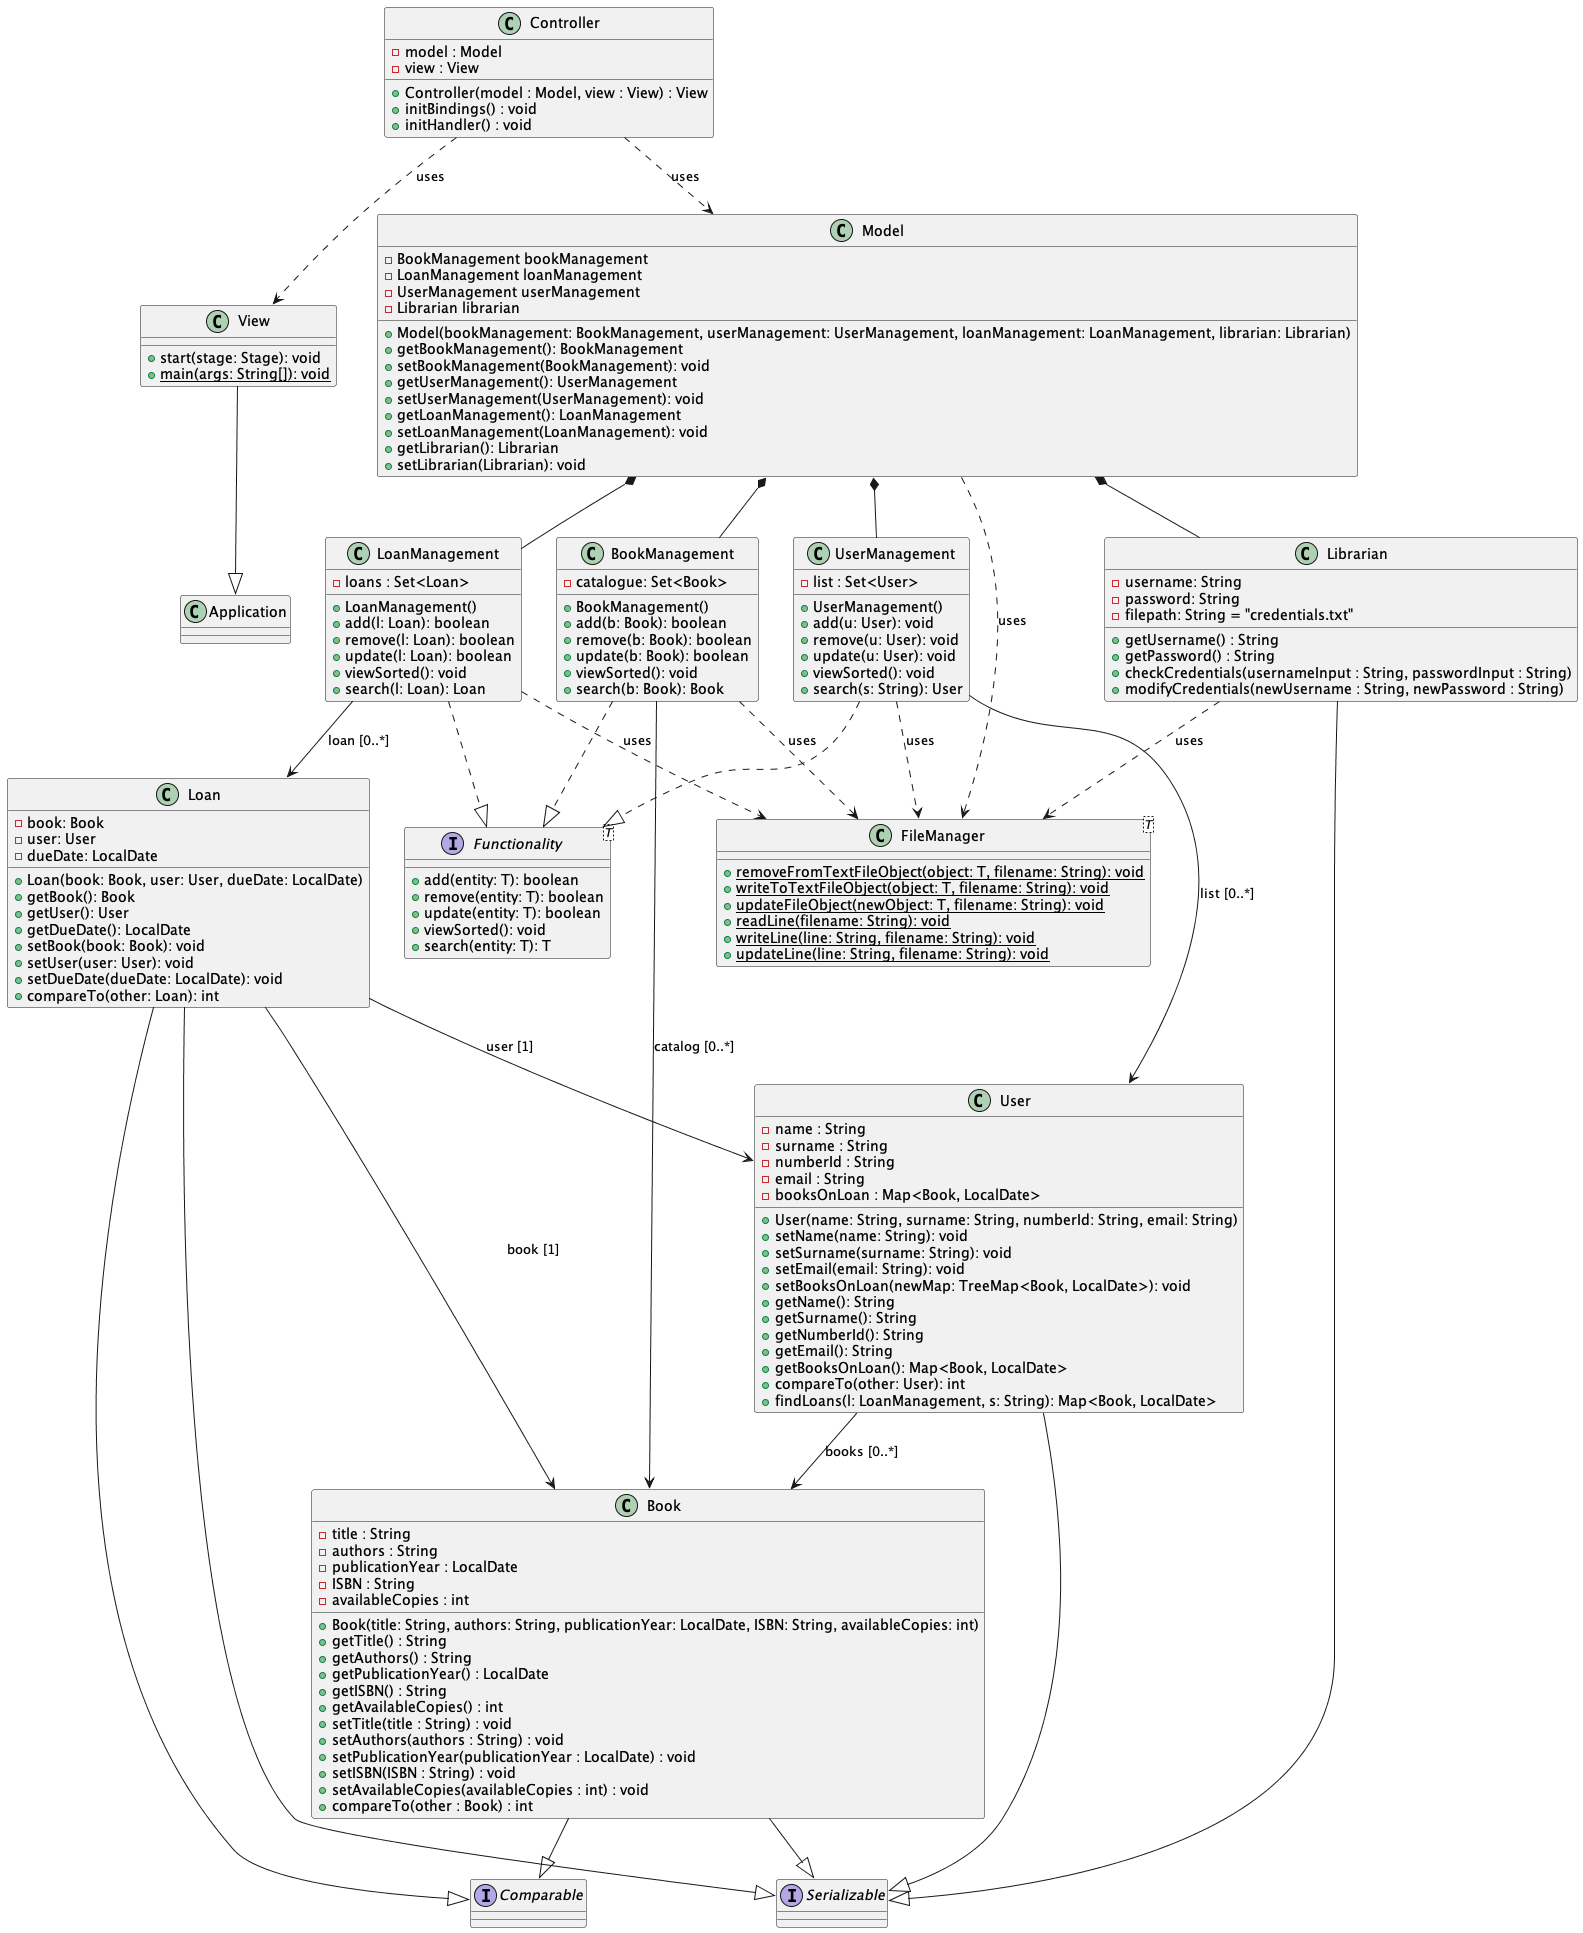

The diagram above was rendered by PlantUML. Its source (embedded in the PNG):
@startuml

interface Serializable
interface Comparable

class Application 

class View {
  + start(stage: Stage): void
  + main(args: String[]): void {static}
}

class Controller {
  - model : Model
  - view : View
  + Controller(model : Model, view : View) : View
  + initBindings() : void
  + initHandler() : void
}

class Model {
  - BookManagement bookManagement
  - LoanManagement loanManagement
  - UserManagement userManagement
  - Librarian librarian
  + Model(bookManagement: BookManagement, userManagement: UserManagement, loanManagement: LoanManagement, librarian: Librarian)
  + getBookManagement(): BookManagement
  + setBookManagement(BookManagement): void
  + getUserManagement(): UserManagement
  + setUserManagement(UserManagement): void
  + getLoanManagement(): LoanManagement
  + setLoanManagement(LoanManagement): void
  + getLibrarian(): Librarian
  + setLibrarian(Librarian): void
}

class Librarian {
  - username: String
  - password: String
  - filepath: String = "credentials.txt"
  + getUsername() : String
  + getPassword() : String
  + checkCredentials(usernameInput : String, passwordInput : String)
  + modifyCredentials(newUsername : String, newPassword : String)
}

class User {
  - name : String
  - surname : String
  - numberId : String
  - email : String
  - booksOnLoan : Map<Book, LocalDate>
  + User(name: String, surname: String, numberId: String, email: String)
  + setName(name: String): void
  + setSurname(surname: String): void
  + setEmail(email: String): void
  + setBooksOnLoan(newMap: TreeMap<Book, LocalDate>): void
  + getName(): String
  + getSurname(): String
  + getNumberId(): String
  + getEmail(): String
  + getBooksOnLoan(): Map<Book, LocalDate>
  + compareTo(other: User): int
  + findLoans(l: LoanManagement, s: String): Map<Book, LocalDate>
}

class Book {
  - title : String
  - authors : String
  - publicationYear : LocalDate
  - ISBN : String
  - availableCopies : int
  +Book(title: String, authors: String, publicationYear: LocalDate, ISBN: String, availableCopies: int)
  + getTitle() : String
  + getAuthors() : String
  + getPublicationYear() : LocalDate
  + getISBN() : String
  + getAvailableCopies() : int
  + setTitle(title : String) : void
  + setAuthors(authors : String) : void
  + setPublicationYear(publicationYear : LocalDate) : void
  + setISBN(ISBN : String) : void
  + setAvailableCopies(availableCopies : int) : void
  +compareTo(other : Book) : int
}

class Loan {
  - book: Book
  - user: User
  - dueDate: LocalDate
  + Loan(book: Book, user: User, dueDate: LocalDate)
  + getBook(): Book
  + getUser(): User
  + getDueDate(): LocalDate
  + setBook(book: Book): void
  + setUser(user: User): void
  + setDueDate(dueDate: LocalDate): void
  + compareTo(other: Loan): int
}

interface Functionality<T> {
  + add(entity: T): boolean
  + remove(entity: T): boolean
  + update(entity: T): boolean
  + viewSorted(): void
  + search(entity: T): T
}

class BookManagement {
  - catalogue: Set<Book>
  + BookManagement()
  + add(b: Book): boolean
  + remove(b: Book): boolean
  + update(b: Book): boolean
  + viewSorted(): void
  + search(b: Book): Book
}

class LoanManagement {
  - loans : Set<Loan>
  + LoanManagement()
  + add(l: Loan): boolean
  + remove(l: Loan): boolean
  + update(l: Loan): boolean
  + viewSorted(): void
  + search(l: Loan): Loan
}

class UserManagement {
  - list : Set<User> 
  + UserManagement()
  + add(u: User): void
  + remove(u: User): void
  + update(u: User): void
  + viewSorted(): void
  + search(s: String): User
}

class FileManager<T> {
  + removeFromTextFileObject(object: T, filename: String): void {static}
  + writeToTextFileObject(object: T, filename: String): void {static}
  + updateFileObject(newObject: T, filename: String): void{static}
  + readLine(filename: String): void{static}
  + writeLine(line: String, filename: String): void{static}
  + updateLine(line: String, filename: String): void{static}
}

' === Ereditarietà e implementazione ===
View --|> Application
User --|> Serializable
Book --|> Serializable
Loan --|> Serializable
Librarian --|> Serializable
Book --|> Comparable
Loan --|> Comparable
BookManagement ..|> Functionality
LoanManagement ..|> Functionality
UserManagement ..|> Functionality

' === Composizione ===
Model *-- BookManagement
Model *-- LoanManagement
Model *-- UserManagement
Model *-- Librarian

' === Associazioni ===
Loan --> Book : book [1]
Loan --> User : user [1]
User --> Book : books [0..*]
BookManagement --> Book : catalog [0..*]
LoanManagement --> Loan : loan [0..*]
UserManagement --> User : list [0..*]

' === Dipendenze ===
Controller ..> Model : uses
Controller ..> View : uses
Model ..> FileManager : uses
BookManagement ..> FileManager : uses
LoanManagement ..> FileManager : uses
UserManagement ..> FileManager : uses
Librarian ..> FileManager : uses

@enduml